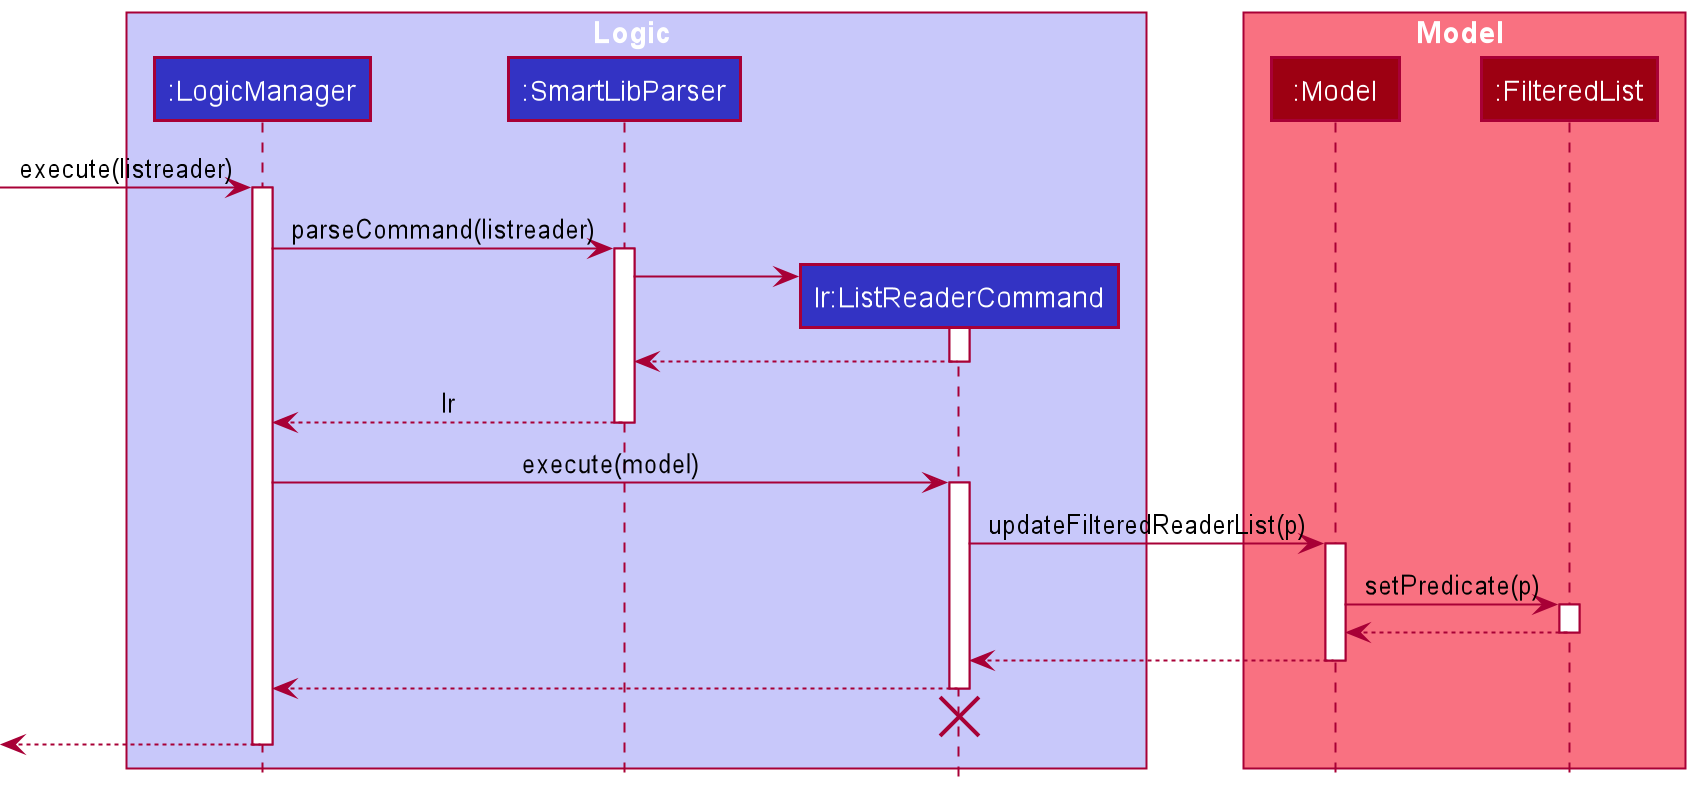

The diagram above was rendered by PlantUML. Its source (embedded in the PNG):
@startuml
!include style.puml

box Logic LOGIC_COLOR_T1
participant ":LogicManager" as LogicManager LOGIC_COLOR
participant ":SmartLibParser" as SmartLibParser LOGIC_COLOR
participant "lr:ListReaderCommand" as ListReaderCommand LOGIC_COLOR
end box

box Model MODEL_COLOR_T1
participant ":Model" as Model MODEL_COLOR
participant ":FilteredList" as FilteredList MODEL_COLOR
end box

[-> LogicManager : execute(listreader)
activate LogicManager

LogicManager -> SmartLibParser : parseCommand(listreader)
activate SmartLibParser

create ListReaderCommand
SmartLibParser -> ListReaderCommand
activate ListReaderCommand

ListReaderCommand --> SmartLibParser
deactivate ListReaderCommand

SmartLibParser --> LogicManager : lr
deactivate SmartLibParser

LogicManager -> ListReaderCommand : execute(model)
activate ListReaderCommand

ListReaderCommand -> Model : updateFilteredReaderList(p)
activate Model

Model -> FilteredList : setPredicate(p)
activate FilteredList

FilteredList --> Model :
deactivate FilteredList

Model --> ListReaderCommand
deactivate Model

ListReaderCommand --> LogicManager
deactivate ListReaderCommand

ListReaderCommand -[hidden]-> LogicManager
destroy ListReaderCommand

[<--LogicManager
deactivate LogicManager
@enduml